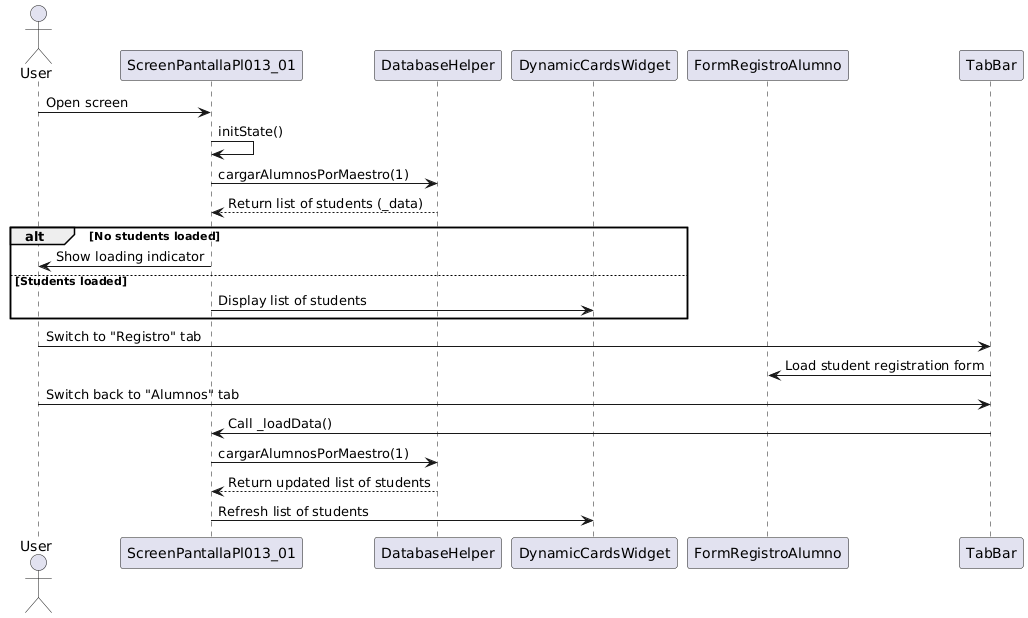

The diagram above was rendered by PlantUML. Its source (embedded in the PNG):
@startuml
actor User as "User"
participant ScreenPantallaPl013_01 as "ScreenPantallaPl013_01"
participant DatabaseHelper as "DatabaseHelper"
participant DynamicCardsWidget as "DynamicCardsWidget"
participant FormRegistroAlumno as "FormRegistroAlumno"

User -> ScreenPantallaPl013_01: Open screen
ScreenPantallaPl013_01 -> ScreenPantallaPl013_01: initState()
ScreenPantallaPl013_01 -> DatabaseHelper: cargarAlumnosPorMaestro(1)
DatabaseHelper --> ScreenPantallaPl013_01: Return list of students (_data)

alt No students loaded
    ScreenPantallaPl013_01 -> User: Show loading indicator
else Students loaded
    ScreenPantallaPl013_01 -> DynamicCardsWidget: Display list of students
end

User -> TabBar: Switch to "Registro" tab
TabBar -> FormRegistroAlumno: Load student registration form

User -> TabBar: Switch back to "Alumnos" tab
TabBar -> ScreenPantallaPl013_01: Call _loadData()
ScreenPantallaPl013_01 -> DatabaseHelper: cargarAlumnosPorMaestro(1)
DatabaseHelper --> ScreenPantallaPl013_01: Return updated list of students
ScreenPantallaPl013_01 -> DynamicCardsWidget: Refresh list of students
@enduml